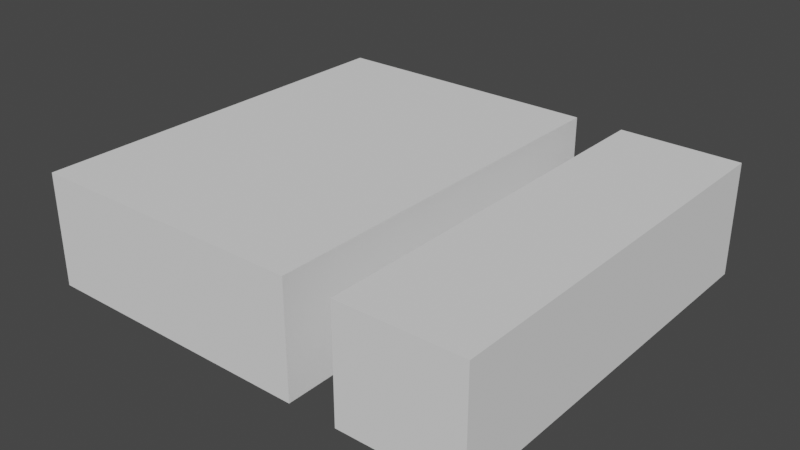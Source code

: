 # Source: mdl_LeftEnter_LeftExit.blend  (saved by Blender 2.80.75; exported with 4.5.12 LTS)
import bpy
from mathutils import Matrix  # noqa: F401  (used for matrix-valued properties, if any)

bpy.ops.wm.read_factory_settings(use_empty=True)
scene = bpy.context.scene
scene.name = 'Scene'

# ---- collections
col_collection = bpy.data.collections.new('Collection'); scene.collection.children.link(col_collection)

# ---- world
world_world = bpy.data.worlds.new('World'); scene.world = world_world
world_world.use_nodes = True; world_world.node_tree.nodes.clear()
_N = world_world.node_tree.nodes; _L = world_world.node_tree.links
n0 = _N.new('ShaderNodeOutputWorld'); n0.name = 'World Output'; n0.location = (300, 300)
n1 = _N.new('ShaderNodeBackground'); n1.name = 'Background'; n1.location = (10, 300)
n1.inputs[0].default_value = (0.05088, 0.05088, 0.05088, 1.0)
_L.new(n1.outputs[0], n0.inputs[0])
n0.is_active_output = True
world_world.color = (0.05088, 0.05088, 0.05088)
world_world.use_sun_shadow = False
world_world.sun_shadow_jitter_overblur = 0.0

# ---- meshes
me_cube_001 = bpy.data.meshes.new('Cube.001')
me_cube_001.from_pydata([(2.8, -0.7, -2.498), (2.8, 0.7, -2.498), (2.8, -0.7, 2.498), (2.8, 0.7, 2.498), (-2.8, -0.7, -2.498), (-2.8, 0.7, -2.498), (-2.8, -0.7, 2.498), (-2.8, 0.7, 2.498), (1.3, 0.7, -2.5), (1.3, -0.7, -2.5), (1.3, -0.7, 2.5), (1.3, 0.7, 2.5), (0.695, 0.7, -2.5), (0.695, -0.7, -2.5), (0.705, -0.7, 2.5), (0.705, 0.7, 2.5)], [], [(0, 1, 3, 2), (2, 3, 11, 10), (6, 7, 5, 4), (4, 5, 12, 13), (2, 10, 9, 0), (7, 15, 12, 5), (15, 14, 13, 12), (8, 11, 3, 1), (14, 15, 7, 6), (8, 9, 10, 11), (9, 8, 1, 0), (13, 14, 6, 4)])
_uv = me_cube_001.uv_layers.new(name='UVMap')
_uv.uv.foreach_set('vector', [0.375, 0.0, 0.625, 0.0, 0.625, 0.25, 0.375, 0.25, 0.375, 0.25, 0.625, 0.25, 0.625, 0.315, 0.375, 0.315, 0.375, 0.5, 0.625, 0.5, 0.625, 0.75, 0.375, 0.75, 0.375, 0.75, 0.625, 0.75, 0.625, 0.906, 0.375, 0.906, 0.125, 0.5, 0.19, 0.5, 0.19, 0.75, 0.125, 0.75, 0.625, 0.5, 0.781, 0.5, 0.781, 0.75, 0.625, 0.75, 0.541, 0.5135, 0.459, 0.5135, 0.459, 0.7365, 0.541, 0.7365, 0.81, 0.75, 0.81, 0.5, 0.875, 0.5, 0.875, 0.75, 0.375, 0.344, 0.625, 0.344, 0.625, 0.5, 0.375, 0.5, 0.541, 0.01349, 0.459, 0.01349, 0.459, 0.2365, 0.541, 0.2365, 0.375, 0.935, 0.625, 0.935, 0.625, 1.0, 0.375, 1.0, 0.219, 0.75, 0.219, 0.5, 0.375, 0.5, 0.375, 0.75])
me_cube_001.use_remesh_preserve_volume = False
me_cube_001.use_remesh_preserve_attributes = False
me_cube_001.use_mirror_vertex_groups = False
me_cube_001.update()

# ---- objects
ob_leftenter_leftexit = bpy.data.objects.new('LeftEnter_LeftExit', me_cube_001)

# ---- transforms, parenting, visibility, modifiers, constraints
ob_leftenter_leftexit.location = (0.0, 0.0, 0.0)
ob_leftenter_leftexit.rotation_euler = (1.571, 0.0, 0.0)
ob_leftenter_leftexit.lineart.crease_threshold = 0.0

# ---- collection membership
col_collection.objects.link(ob_leftenter_leftexit)

# ---- scene / render settings (as saved in the file)
scene.frame_start = 1; scene.frame_end = 250; scene.frame_set(1)
scene.render.engine = 'BLENDER_EEVEE_NEXT'
scene.cycles.use_denoising = False
scene.cycles.samples = 128
scene.cycles.sampling_pattern = 'TABULATED_SOBOL'
scene.cycles.use_adaptive_sampling = False
scene.cycles.use_light_tree = False
scene.view_settings.view_transform = 'Filmic'
bpy.context.view_layer.update()

# ---- added for rendering (the .blend has no active camera and no usable light): camera, sun
cam_auto = bpy.data.cameras.new('AutoCamera')
cam_auto.lens = 50.0
cam_auto.sensor_width = 36.0
cam_auto.clip_end = 1000.0
ob_auto_camera = bpy.data.objects.new('AutoCamera', cam_auto)
scene.collection.objects.link(ob_auto_camera)
ob_auto_camera.location = (7.06571, -8.47886, 5.65257)
ob_auto_camera.rotation_euler = (1.09748, -7.21219e-08, 0.694738)
scene.camera = ob_auto_camera
light_auto_sun = bpy.data.lights.new('AutoSun', 'SUN')
light_auto_sun.energy = 3.0
light_auto_sun.angle = 0.0523599
ob_auto_sun = bpy.data.objects.new('AutoSun', light_auto_sun)
scene.collection.objects.link(ob_auto_sun)
ob_auto_sun.rotation_euler = (0.872665, 0.174533, 0.523599)
bpy.context.view_layer.update()
